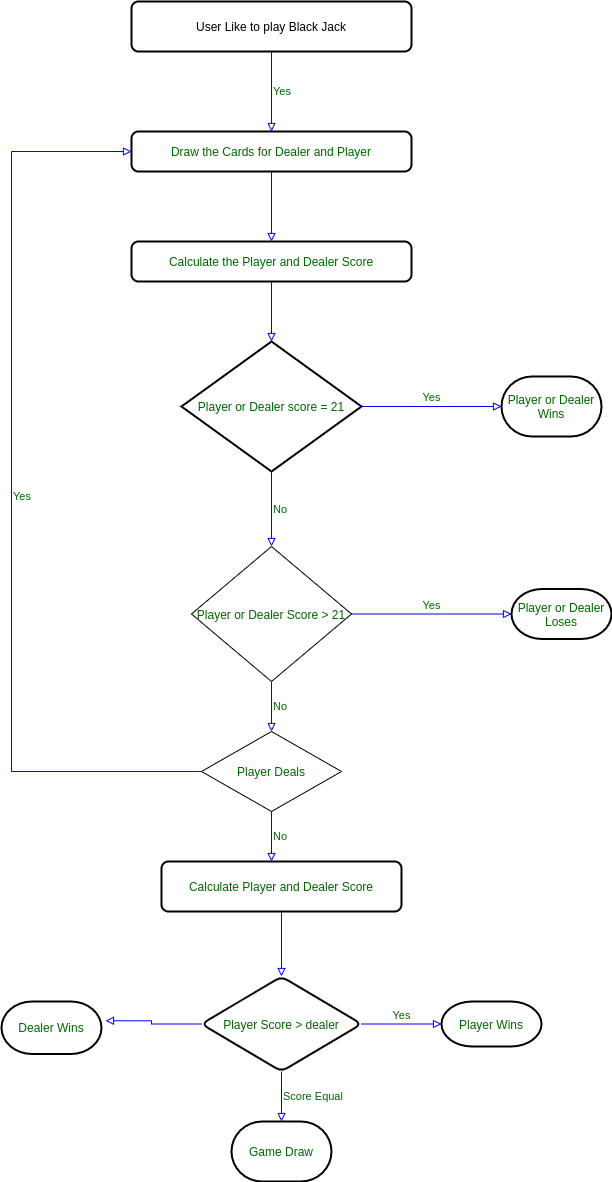

The diagram above was exported from draw.io. Its source (the exported page's mxGraphModel, read from the mxfile embedded in the PNG):
<mxGraphModel dx="868" dy="424" grid="1" gridSize="10" guides="1" tooltips="1" connect="1" arrows="1" fold="1" page="1" pageScale="1" pageWidth="827" pageHeight="1169" math="0" shadow="0">
  <root>
    <mxCell id="WIyWlLk6GJQsqaUBKTNV-0" />
    <mxCell id="WIyWlLk6GJQsqaUBKTNV-1" parent="WIyWlLk6GJQsqaUBKTNV-0" />
    <mxCell id="6f6J4ZTDTloe20rJKOmF-11" value="Yes" style="edgeStyle=orthogonalEdgeStyle;rounded=0;orthogonalLoop=1;jettySize=auto;html=1;endArrow=block;endFill=0;strokeColor=#0000FF;align=left;fontColor=#006600;entryX=0.5;entryY=0;entryDx=0;entryDy=0;" edge="1" parent="WIyWlLk6GJQsqaUBKTNV-1" source="6f6J4ZTDTloe20rJKOmF-1" target="6f6J4ZTDTloe20rJKOmF-12">
      <mxGeometry relative="1" as="geometry">
        <mxPoint x="350" y="160" as="targetPoint" />
        <Array as="points" />
      </mxGeometry>
    </mxCell>
    <mxCell id="6f6J4ZTDTloe20rJKOmF-1" value="User Like to play Black Jack" style="rounded=1;whiteSpace=wrap;html=1;absoluteArcSize=1;arcSize=14;strokeWidth=2;" vertex="1" parent="WIyWlLk6GJQsqaUBKTNV-1">
      <mxGeometry x="200" y="40" width="280" height="50" as="geometry" />
    </mxCell>
    <mxCell id="6f6J4ZTDTloe20rJKOmF-15" style="edgeStyle=orthogonalEdgeStyle;rounded=0;orthogonalLoop=1;jettySize=auto;html=1;entryX=0.5;entryY=0;entryDx=0;entryDy=0;fontColor=#006600;endArrow=block;endFill=0;strokeColor=#0000FF;" edge="1" parent="WIyWlLk6GJQsqaUBKTNV-1" source="6f6J4ZTDTloe20rJKOmF-12">
      <mxGeometry relative="1" as="geometry">
        <mxPoint x="340" y="280" as="targetPoint" />
      </mxGeometry>
    </mxCell>
    <mxCell id="6f6J4ZTDTloe20rJKOmF-12" value="Draw the Cards for Dealer and Player" style="rounded=1;whiteSpace=wrap;html=1;absoluteArcSize=1;arcSize=14;strokeWidth=2;fontColor=#006600;" vertex="1" parent="WIyWlLk6GJQsqaUBKTNV-1">
      <mxGeometry x="200" y="170" width="280" height="40" as="geometry" />
    </mxCell>
    <mxCell id="6f6J4ZTDTloe20rJKOmF-29" value="Yes" style="edgeStyle=orthogonalEdgeStyle;rounded=0;orthogonalLoop=1;jettySize=auto;html=1;entryX=0;entryY=0.5;entryDx=0;entryDy=0;entryPerimeter=0;fontColor=#006600;endArrow=block;endFill=0;strokeColor=#0000FF;align=center;labelPosition=center;verticalLabelPosition=top;verticalAlign=bottom;" edge="1" parent="WIyWlLk6GJQsqaUBKTNV-1" source="6f6J4ZTDTloe20rJKOmF-16" target="6f6J4ZTDTloe20rJKOmF-27">
      <mxGeometry relative="1" as="geometry" />
    </mxCell>
    <mxCell id="6f6J4ZTDTloe20rJKOmF-32" value="No" style="edgeStyle=orthogonalEdgeStyle;rounded=0;orthogonalLoop=1;jettySize=auto;html=1;entryX=0.5;entryY=0;entryDx=0;entryDy=0;fontColor=#006600;endArrow=block;endFill=0;strokeColor=#0000FF;align=left;" edge="1" parent="WIyWlLk6GJQsqaUBKTNV-1" source="6f6J4ZTDTloe20rJKOmF-16" target="6f6J4ZTDTloe20rJKOmF-31">
      <mxGeometry relative="1" as="geometry" />
    </mxCell>
    <mxCell id="6f6J4ZTDTloe20rJKOmF-16" value="Player or Dealer score = 21" style="strokeWidth=2;html=1;shape=mxgraph.flowchart.decision;whiteSpace=wrap;fontColor=#006600;" vertex="1" parent="WIyWlLk6GJQsqaUBKTNV-1">
      <mxGeometry x="250" y="380" width="180" height="130" as="geometry" />
    </mxCell>
    <mxCell id="6f6J4ZTDTloe20rJKOmF-24" value="" style="edgeStyle=orthogonalEdgeStyle;rounded=0;orthogonalLoop=1;jettySize=auto;html=1;fontColor=#006600;endArrow=block;endFill=0;strokeColor=#0000FF;align=left;" edge="1" parent="WIyWlLk6GJQsqaUBKTNV-1" source="6f6J4ZTDTloe20rJKOmF-23" target="6f6J4ZTDTloe20rJKOmF-16">
      <mxGeometry relative="1" as="geometry" />
    </mxCell>
    <mxCell id="6f6J4ZTDTloe20rJKOmF-23" value="Calculate the Player and Dealer Score" style="rounded=1;whiteSpace=wrap;html=1;absoluteArcSize=1;arcSize=14;strokeWidth=2;fontColor=#006600;align=center;" vertex="1" parent="WIyWlLk6GJQsqaUBKTNV-1">
      <mxGeometry x="200" y="280" width="280" height="40" as="geometry" />
    </mxCell>
    <mxCell id="6f6J4ZTDTloe20rJKOmF-27" value="Player or Dealer Wins" style="strokeWidth=2;html=1;shape=mxgraph.flowchart.terminator;whiteSpace=wrap;fontColor=#006600;align=center;" vertex="1" parent="WIyWlLk6GJQsqaUBKTNV-1">
      <mxGeometry x="570" y="415" width="100" height="60" as="geometry" />
    </mxCell>
    <mxCell id="6f6J4ZTDTloe20rJKOmF-37" value="Yes" style="edgeStyle=orthogonalEdgeStyle;rounded=0;orthogonalLoop=1;jettySize=auto;html=1;entryX=0;entryY=0.5;entryDx=0;entryDy=0;entryPerimeter=0;fontColor=#006600;endArrow=block;endFill=0;strokeColor=#0000FF;align=center;labelPosition=center;verticalLabelPosition=top;verticalAlign=bottom;" edge="1" parent="WIyWlLk6GJQsqaUBKTNV-1" source="6f6J4ZTDTloe20rJKOmF-31" target="6f6J4ZTDTloe20rJKOmF-33">
      <mxGeometry relative="1" as="geometry" />
    </mxCell>
    <mxCell id="6f6J4ZTDTloe20rJKOmF-40" value="No" style="edgeStyle=orthogonalEdgeStyle;rounded=0;orthogonalLoop=1;jettySize=auto;html=1;fontColor=#006600;endArrow=block;endFill=0;strokeColor=#0000FF;align=left;" edge="1" parent="WIyWlLk6GJQsqaUBKTNV-1" source="6f6J4ZTDTloe20rJKOmF-31" target="6f6J4ZTDTloe20rJKOmF-39">
      <mxGeometry relative="1" as="geometry" />
    </mxCell>
    <mxCell id="6f6J4ZTDTloe20rJKOmF-31" value="Player or Dealer Score &amp;gt; 21" style="rhombus;whiteSpace=wrap;html=1;fontColor=#006600;align=center;" vertex="1" parent="WIyWlLk6GJQsqaUBKTNV-1">
      <mxGeometry x="260" y="585" width="160" height="135" as="geometry" />
    </mxCell>
    <mxCell id="6f6J4ZTDTloe20rJKOmF-33" value="Player or Dealer Loses" style="strokeWidth=2;html=1;shape=mxgraph.flowchart.terminator;whiteSpace=wrap;fontColor=#006600;align=center;" vertex="1" parent="WIyWlLk6GJQsqaUBKTNV-1">
      <mxGeometry x="580" y="627.5" width="100" height="50" as="geometry" />
    </mxCell>
    <mxCell id="6f6J4ZTDTloe20rJKOmF-41" value="Yes" style="edgeStyle=orthogonalEdgeStyle;rounded=0;orthogonalLoop=1;jettySize=auto;html=1;fontColor=#006600;endArrow=block;endFill=0;strokeColor=#0000FF;align=left;entryX=0;entryY=0.5;entryDx=0;entryDy=0;" edge="1" parent="WIyWlLk6GJQsqaUBKTNV-1" source="6f6J4ZTDTloe20rJKOmF-39" target="6f6J4ZTDTloe20rJKOmF-12">
      <mxGeometry relative="1" as="geometry">
        <mxPoint x="160" y="270" as="targetPoint" />
        <Array as="points">
          <mxPoint x="80" y="810" />
          <mxPoint x="80" y="190" />
        </Array>
      </mxGeometry>
    </mxCell>
    <mxCell id="6f6J4ZTDTloe20rJKOmF-43" value="No" style="edgeStyle=orthogonalEdgeStyle;rounded=0;orthogonalLoop=1;jettySize=auto;html=1;fontColor=#006600;endArrow=block;endFill=0;strokeColor=#0000FF;align=left;" edge="1" parent="WIyWlLk6GJQsqaUBKTNV-1" source="6f6J4ZTDTloe20rJKOmF-39">
      <mxGeometry relative="1" as="geometry">
        <mxPoint x="340" y="900" as="targetPoint" />
      </mxGeometry>
    </mxCell>
    <mxCell id="6f6J4ZTDTloe20rJKOmF-39" value="Player Deals" style="rhombus;whiteSpace=wrap;html=1;fontColor=#006600;" vertex="1" parent="WIyWlLk6GJQsqaUBKTNV-1">
      <mxGeometry x="270" y="770" width="140" height="80" as="geometry" />
    </mxCell>
    <mxCell id="6f6J4ZTDTloe20rJKOmF-46" value="" style="edgeStyle=orthogonalEdgeStyle;rounded=0;orthogonalLoop=1;jettySize=auto;html=1;fontColor=#006600;endArrow=block;endFill=0;strokeColor=#0000FF;align=left;" edge="1" parent="WIyWlLk6GJQsqaUBKTNV-1" source="6f6J4ZTDTloe20rJKOmF-44" target="6f6J4ZTDTloe20rJKOmF-45">
      <mxGeometry relative="1" as="geometry" />
    </mxCell>
    <mxCell id="6f6J4ZTDTloe20rJKOmF-44" value="Calculate Player and Dealer Score" style="rounded=1;whiteSpace=wrap;html=1;absoluteArcSize=1;arcSize=14;strokeWidth=2;fontColor=#006600;align=center;" vertex="1" parent="WIyWlLk6GJQsqaUBKTNV-1">
      <mxGeometry x="230" y="900" width="240" height="50" as="geometry" />
    </mxCell>
    <mxCell id="6f6J4ZTDTloe20rJKOmF-48" value="Yes" style="edgeStyle=orthogonalEdgeStyle;rounded=0;orthogonalLoop=1;jettySize=auto;html=1;entryX=0;entryY=0.5;entryDx=0;entryDy=0;entryPerimeter=0;fontColor=#006600;endArrow=block;endFill=0;strokeColor=#0000FF;align=center;labelPosition=center;verticalLabelPosition=top;verticalAlign=bottom;" edge="1" parent="WIyWlLk6GJQsqaUBKTNV-1" source="6f6J4ZTDTloe20rJKOmF-45" target="6f6J4ZTDTloe20rJKOmF-47">
      <mxGeometry relative="1" as="geometry" />
    </mxCell>
    <mxCell id="6f6J4ZTDTloe20rJKOmF-50" style="edgeStyle=orthogonalEdgeStyle;rounded=0;orthogonalLoop=1;jettySize=auto;html=1;entryX=1.04;entryY=0.367;entryDx=0;entryDy=0;entryPerimeter=0;fontColor=#006600;endArrow=block;endFill=0;strokeColor=#0000FF;align=left;" edge="1" parent="WIyWlLk6GJQsqaUBKTNV-1" source="6f6J4ZTDTloe20rJKOmF-45" target="6f6J4ZTDTloe20rJKOmF-49">
      <mxGeometry relative="1" as="geometry">
        <Array as="points" />
      </mxGeometry>
    </mxCell>
    <mxCell id="6f6J4ZTDTloe20rJKOmF-52" value="Score Equal" style="edgeStyle=orthogonalEdgeStyle;rounded=0;orthogonalLoop=1;jettySize=auto;html=1;entryX=0.5;entryY=0;entryDx=0;entryDy=0;entryPerimeter=0;fontColor=#006600;endArrow=block;endFill=0;strokeColor=#0000FF;align=left;" edge="1" parent="WIyWlLk6GJQsqaUBKTNV-1" source="6f6J4ZTDTloe20rJKOmF-45" target="6f6J4ZTDTloe20rJKOmF-51">
      <mxGeometry relative="1" as="geometry" />
    </mxCell>
    <mxCell id="6f6J4ZTDTloe20rJKOmF-45" value="Player Score &amp;gt; dealer" style="rhombus;whiteSpace=wrap;html=1;rounded=1;fontColor=#006600;strokeWidth=2;arcSize=14;" vertex="1" parent="WIyWlLk6GJQsqaUBKTNV-1">
      <mxGeometry x="270" y="1015" width="160" height="95" as="geometry" />
    </mxCell>
    <mxCell id="6f6J4ZTDTloe20rJKOmF-47" value="Player Wins" style="strokeWidth=2;html=1;shape=mxgraph.flowchart.terminator;whiteSpace=wrap;fontColor=#006600;align=center;" vertex="1" parent="WIyWlLk6GJQsqaUBKTNV-1">
      <mxGeometry x="510" y="1040" width="100" height="45" as="geometry" />
    </mxCell>
    <mxCell id="6f6J4ZTDTloe20rJKOmF-49" value="Dealer Wins" style="strokeWidth=2;html=1;shape=mxgraph.flowchart.terminator;whiteSpace=wrap;fontColor=#006600;align=center;" vertex="1" parent="WIyWlLk6GJQsqaUBKTNV-1">
      <mxGeometry x="70" y="1040" width="100" height="52.5" as="geometry" />
    </mxCell>
    <mxCell id="6f6J4ZTDTloe20rJKOmF-51" value="Game Draw" style="strokeWidth=2;html=1;shape=mxgraph.flowchart.terminator;whiteSpace=wrap;fontColor=#006600;align=center;" vertex="1" parent="WIyWlLk6GJQsqaUBKTNV-1">
      <mxGeometry x="300" y="1160" width="100" height="60" as="geometry" />
    </mxCell>
  </root>
</mxGraphModel>